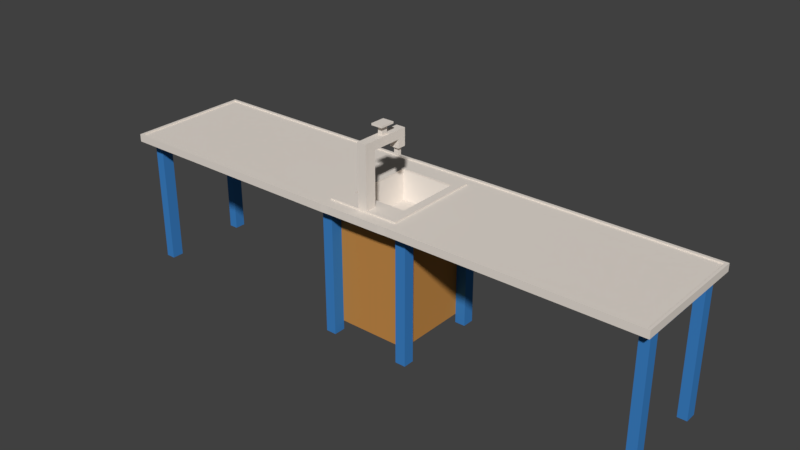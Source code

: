 # Source: TISCH_18.blend  (saved by Blender 2.79.0; exported with 4.5.12 LTS)
import bpy
from mathutils import Matrix  # noqa: F401  (used for matrix-valued properties, if any)

bpy.ops.wm.read_factory_settings(use_empty=True)
scene = bpy.context.scene
scene.name = 'Scene'

# ---- collections
col_collection_1 = bpy.data.collections.new('Collection 1'); scene.collection.children.link(col_collection_1)

# ---- materials (node trees are filled in below, after node groups)
mat_material = bpy.data.materials.new('Material')
mat_material.alpha_threshold = 0.0
mat_material.use_transparent_shadow = False
mat_material.diffuse_color = (0.8007, 0.7342, 0.667, 1.0)
mat_material.roughness = 0.5
mat_material.line_color = (0.0, 0.0, 0.0, 1.0)
mat_material_001 = bpy.data.materials.new('Material.001')
mat_material_001.alpha_threshold = 0.0
mat_material_001.use_transparent_shadow = False
mat_material_001.diffuse_color = (0.046, 0.2189, 0.5596, 1.0)
mat_material_001.roughness = 0.5
mat_material_004 = bpy.data.materials.new('Material.004')
mat_material_004.alpha_threshold = 0.0
mat_material_004.use_transparent_shadow = False
mat_material_004.diffuse_color = (0.5583, 0.2582, 0.06663, 1.0)
mat_material_004.roughness = 0.5

# ---- material node trees

# ---- world
world_world = bpy.data.worlds.new('World'); scene.world = world_world
world_world.color = (0.05088, 0.05088, 0.05088)
world_world.use_sun_shadow = False
world_world.sun_shadow_jitter_overblur = 0.0
world_world.cycles.sampling_method = 'MANUAL'

# ---- meshes
me_cube = bpy.data.meshes.new('Cube')
me_cube.from_pydata([(0.8249, 0.7416, -5.578), (0.6703, 0.7416, -5.578), (0.8249, 0.8025, -5.578), (0.6703, 0.8025, -5.578), (0.8249, -0.6667, -5.578), (0.6703, -0.6667, -5.578), (0.8249, -0.7353, -5.578), (0.6703, -0.7353, -5.578), (-0.3879, 0.8025, -5.578), (-0.5538, 0.8025, -5.578), (-0.3879, 0.7416, -5.578), (-0.5538, 0.7416, -5.578), (-0.3879, -0.6667, -5.578), (-0.3879, -0.7353, -5.578), (-0.5538, -0.7353, -5.578), (-0.5538, -0.6667, -5.578), (1.002, 0.835, -2.039), (1.002, 0.835, 0.9249), (-0.7443, 0.835, -2.039), (-0.7443, 0.835, 0.9249), (-0.5538, 0.835, -2.039), (-0.5538, 0.835, 0.9249), (-0.7443, -0.7353, -2.039), (-0.7443, -0.7353, 0.9249), (1.002, -0.7353, -2.039), (1.002, -0.7353, 0.9249), (-0.5538, -0.7353, 0.9249), (0.8249, -0.7353, -58.9), (-0.3879, 0.835, 0.9249), (-0.3879, 0.835, -2.039), (-0.3879, -0.7353, 0.9249), (0.6703, -0.7353, -58.9), (-0.7443, -0.6667, 0.9249), (1.002, -0.6667, -2.039), (-0.5538, -0.6667, 0.9249), (-0.7443, -0.6667, -2.039), (1.002, -0.6667, 0.9249), (-0.5538, -0.6667, -2.039), (-0.3879, -0.6667, 0.9249), (-0.3879, -0.6667, -2.039), (-0.7443, 0.8174, 0.9249), (1.002, 0.8174, -2.039), (-0.5538, 0.8174, 0.9249), (-0.3879, 0.8174, 0.9249), (-0.7443, 0.8174, -2.039), (1.002, 0.8174, 0.9249), (-0.5538, 0.8025, -2.039), (-0.3879, 0.8025, -2.039), (-0.7443, 0.7416, -2.039), (1.002, 0.7416, 0.9249), (-0.5538, 0.7416, -2.039), (-0.3879, 0.7416, -2.039), (-0.7443, 0.7416, 0.9249), (1.002, 0.7416, -2.039), (-0.5538, 0.7416, 0.9249), (-0.3879, 0.7416, 0.9249), (-0.5526, -1.202, -58.9), (0.8249, 0.835, 0.9249), (0.8249, -0.7353, 0.9249), (0.6703, -0.6667, -58.9), (-0.398, -1.202, -58.9), (0.8249, 0.835, -2.039), (0.8249, -0.6667, 0.9249), (0.8249, -0.6667, -2.039), (0.8249, 0.8174, 0.9249), (0.8249, 0.8025, -2.039), (0.8249, 0.7416, -2.039), (0.8249, 0.7416, 0.9249), (-0.398, -1.27, -58.9), (0.6703, 0.835, -2.039), (-0.5526, -1.27, -58.9), (0.6703, 0.835, 0.9249), (0.6703, -0.7353, 0.9249), (0.8249, -0.6667, -58.9), (0.6703, -0.6667, 0.9249), (0.6703, -0.6667, -2.039), (0.6703, 0.8174, 0.9249), (0.6703, 0.8025, -2.039), (0.6703, 0.7416, -2.039), (0.6703, 0.7416, 0.9249), (0.6703, 0.8025, -63.17), (0.6703, 0.7416, -63.17), (0.6703, -0.6667, -63.17), (0.6703, -0.7353, -63.17), (0.8249, -0.6667, -63.17), (0.8249, -0.7353, -63.17), (0.8249, 0.8025, -63.17), (0.8249, 0.7416, -63.17), (-0.5538, 0.7416, -63.17), (-0.3879, 0.7416, -63.17), (-0.3879, 0.8025, -63.17), (-0.5538, 0.8025, -63.17), (-0.5538, -0.6667, -63.17), (-0.3879, -0.6667, -63.17), (-0.3879, -0.7353, -63.17), (-0.5538, -0.7353, -63.17), (-0.5526, -2.679, -5.578), (-0.398, -2.679, -5.578), (-0.5526, -2.74, -5.578), (-0.398, -2.74, -5.578), (-0.5526, -1.27, -5.578), (-0.398, -1.27, -5.578), (-0.5526, -1.202, -5.578), (-0.398, -1.202, -5.578), (0.6602, -2.74, -5.578), (0.8261, -2.74, -5.578), (0.6602, -2.679, -5.578), (0.8261, -2.679, -5.578), (0.6602, -1.27, -5.578), (0.6602, -1.202, -5.578), (0.8261, -1.202, -5.578), (0.8261, -1.27, -5.578), (-0.5538, -0.7353, -58.9), (-0.3879, -0.7353, -58.9), (-0.5538, -0.6667, -58.9), (-0.3879, -0.6667, -58.9), (-0.7294, -2.772, -2.039), (-0.7294, -2.772, 0.9249), (1.017, -2.772, -2.039), (1.017, -2.772, 0.9249), (-0.5526, -1.202, -2.039), (0.8261, -1.202, -58.9), (0.8261, -2.772, -2.039), (0.8261, -2.772, 0.9249), (1.017, -1.202, -2.039), (1.017, -1.202, 0.9249), (-0.7294, -1.202, -2.039), (-0.7294, -1.202, 0.9249), (0.8261, -1.202, 0.9249), (0.8261, -1.202, -2.039), (0.6602, -1.202, -58.9), (0.6602, -2.772, 0.9249), (0.6602, -1.202, -2.039), (0.6602, -2.772, -2.039), (0.6602, -1.202, 0.9249), (0.8261, -1.27, -58.9), (1.017, -1.27, 0.9249), (-0.7294, -1.27, -2.039), (0.8261, -1.27, 0.9249), (1.017, -1.27, -2.039), (-0.7294, -1.27, 0.9249), (0.8261, -1.27, -2.039), (0.6602, -1.27, 0.9249), (0.6602, -1.27, -2.039), (1.017, -2.755, 0.9249), (-0.7294, -2.755, -2.039), (0.8261, -2.755, 0.9249), (0.6602, -2.755, 0.9249), (1.017, -2.755, -2.039), (-0.7294, -2.755, 0.9249), (0.8261, -2.74, -2.039), (0.6602, -2.74, -2.039), (1.017, -2.679, -2.039), (-0.7294, -2.679, 0.9249), (0.8261, -2.679, -2.039), (0.6602, -2.679, -2.039), (1.017, -2.679, 0.9249), (-0.7294, -2.679, -2.039), (0.8261, -2.679, 0.9249), (0.6602, -2.679, 0.9249), (0.8249, -0.7353, -2.039), (-0.5526, -2.772, 0.9249), (-0.5526, -1.202, 0.9249), (0.6602, -1.27, -58.9), (0.6703, -0.7353, -2.039), (-0.5526, -2.772, -2.039), (-0.5526, -1.27, 0.9249), (-0.5526, -1.27, -2.039), (-0.5526, -2.755, 0.9249), (-0.5526, -2.74, -2.039), (-0.5526, -2.679, -2.039), (-0.5526, -2.679, 0.9249), (-0.3879, -0.7353, -2.039), (-0.398, -2.772, -2.039), (-0.5538, -0.7353, -2.039), (-0.398, -2.772, 0.9249), (-0.398, -1.202, 0.9249), (-0.398, -1.202, -2.039), (-0.398, -1.27, 0.9249), (-0.398, -1.27, -2.039), (-0.398, -2.755, 0.9249), (-0.398, -2.74, -2.039), (-0.398, -2.679, -2.039), (-0.398, -2.679, 0.9249), (-0.398, -2.74, -63.17), (-0.398, -2.679, -63.17), (-0.398, -1.27, -63.17), (-0.398, -1.202, -63.17), (-0.5526, -1.27, -63.17), (-0.5526, -1.202, -63.17), (-0.5526, -2.74, -63.17), (-0.5526, -2.679, -63.17), (0.8261, -2.679, -63.17), (0.6602, -2.679, -63.17), (0.6602, -2.74, -63.17), (0.8261, -2.74, -63.17), (0.8261, -1.27, -63.17), (0.6602, -1.27, -63.17), (0.6602, -1.202, -63.17), (0.8261, -1.202, -63.17), (0.6669, -0.7892, -5.578), (0.6636, -1.148, -5.578), (0.6669, -0.7892, -58.9), (0.6636, -1.148, -58.9), (-0.3946, -1.148, -58.9), (-0.3913, -0.7892, -58.9), (-0.3946, -1.148, -5.578), (-0.3913, -0.7892, -5.578), (-0.7394, -0.7892, -2.039), (-0.7344, -1.148, -2.039), (-0.553, -1.148, -2.039), (-0.5534, -0.7892, -2.039), (0.8253, -0.7892, -5.578), (0.8257, -1.148, -5.578), (1.007, -0.7892, -2.039), (1.012, -1.148, -2.039), (0.8253, -0.7892, -2.039), (0.8257, -1.148, -2.039), (1.007, -0.7892, 0.9249), (1.012, -1.148, 0.9249), (0.8253, -0.7892, 0.9249), (0.8257, -1.148, 0.9249), (-0.3913, -0.7892, 0.9249), (-0.3946, -1.148, 0.9249), (-0.5534, -0.7892, 0.9249), (-0.553, -1.148, 0.9249), (-0.7394, -0.7892, 0.9249), (-0.7344, -1.148, 0.9249), (-0.5534, -0.7892, -5.578), (-0.553, -1.148, -5.578), (0.5317, 0.7416, -5.578), (0.5317, 0.8025, -5.578), (0.5317, -0.6667, -5.578), (0.5317, 0.835, -2.039), (0.5317, 0.835, 0.9249), (0.5317, -0.7353, 0.9249), (0.5317, -0.6667, 0.9249), (0.5317, -0.6667, -2.039), (0.5317, 0.8174, 0.9249), (0.5317, 0.8025, -2.039), (0.5317, 0.7416, -2.039), (0.5317, 0.7416, 0.9249), (0.5216, -2.679, -5.578), (0.5216, -2.74, -5.578), (0.5216, -1.27, -5.578), (0.5216, -2.772, -2.039), (0.5216, -2.772, 0.9249), (0.5216, -1.202, 0.9249), (0.5216, -1.27, 0.9249), (0.5216, -1.27, -2.039), (0.5216, -2.755, 0.9249), (0.5216, -2.74, -2.039), (0.5216, -2.679, -2.039), (0.5216, -2.679, 0.9249), (0.5283, -0.7892, 0.9249), (0.5249, -1.148, 0.9249), (-0.3012, -0.8245, -11.2), (-0.3039, -1.113, -11.2), (0.4376, -0.8245, -11.2), (0.4349, -1.113, -11.2), (-0.5538, -0.7353, 1.656), (-0.3879, -0.7353, 1.656), (0.6703, -0.7353, 1.656), (0.8249, -0.7353, 1.656), (0.5317, -0.7353, 1.656), (0.8261, -1.202, 1.656), (0.6602, -1.202, 1.656), (-0.398, -1.202, 1.656), (-0.5526, -1.202, 1.656), (0.5216, -1.202, 1.656), (0.8257, -1.148, 1.656), (0.6636, -1.148, 1.656), (-0.3946, -1.148, 1.656), (-0.553, -1.148, 1.656), (0.8253, -0.7892, 1.656), (0.6669, -0.7892, 1.656), (-0.3913, -0.7892, 1.656), (-0.5534, -0.7892, 1.656), (0.5283, -0.7892, 1.656), (0.5249, -1.148, 1.656), (0.6658, -0.9386, -5.578), (0.6647, -0.9986, -5.578), (0.6658, -0.9386, -58.9), (0.6647, -0.9986, -58.9), (-0.3935, -0.9986, -58.9), (-0.3924, -0.9386, -58.9), (-0.3935, -0.9986, -5.578), (-0.3924, -0.9386, -5.578), (-0.7377, -0.9386, -2.039), (-0.736, -0.9986, -2.039), (-0.5532, -0.9986, -2.039), (-0.5533, -0.9386, -2.039), (0.8255, -0.9386, -5.578), (0.8256, -0.9986, -5.578), (1.008, -0.9386, -2.039), (1.01, -0.9986, -2.039), (0.8255, -0.9386, -2.039), (0.8256, -0.9986, -2.039), (1.008, -0.9386, 0.9249), (1.01, -0.9986, 0.9249), (0.8255, -0.9386, 0.9249), (0.8256, -0.9986, 0.9249), (-0.3924, -0.9386, 0.9249), (-0.3935, -0.9986, 0.9249), (-0.5533, -0.9386, 0.9249), (-0.5532, -0.9986, 0.9249), (-0.7377, -0.9386, 0.9249), (-0.736, -0.9986, 0.9249), (-0.5533, -0.9386, -5.578), (-0.5532, -0.9986, -5.578), (0.5261, -0.9986, 0.9249), (0.5272, -0.9386, 0.9249), (-0.3021, -0.9445, -11.2), (-0.303, -0.9927, -11.2), (0.4358, -0.9927, -11.2), (0.4367, -0.9445, -11.2), (0.8255, -0.9386, 1.656), (0.8256, -0.9986, 1.656), (0.6658, -0.9386, 1.656), (0.6647, -0.9986, 1.656), (-0.3924, -0.9386, 1.656), (-0.3935, -0.9986, 1.656), (-0.5533, -0.9386, 1.656), (-0.5532, -0.9986, 1.656), (0.5261, -0.9986, 1.656), (0.5272, -0.9386, 1.656), (0.8255, -0.9386, 26.02), (0.8256, -0.9986, 26.02), (0.6658, -0.9386, 26.02), (0.6647, -0.9986, 26.02), (0.8255, -0.9386, 30.05), (0.8256, -0.9986, 30.05), (0.6658, -0.9386, 30.05), (0.6647, -0.9986, 30.05), (0.2485, -0.9369, 26.02), (0.2474, -0.997, 26.02), (0.2485, -0.9369, 30.05), (0.2474, -0.997, 30.05), (0.128, -0.9364, 26.02), (0.1268, -0.9965, 26.02), (0.128, -0.9364, 30.05), (0.1268, -0.9965, 30.05), (0.2485, -0.9369, 22.09), (0.2474, -0.997, 22.09), (0.128, -0.9364, 22.09), (0.1268, -0.9965, 22.09), (0.2159, -0.9528, 22.09), (0.2154, -0.9807, 22.09), (0.1599, -0.9526, 22.09), (0.1594, -0.9805, 22.09), (0.2159, -0.9528, 18.41), (0.2154, -0.9807, 18.41), (0.1599, -0.9526, 18.41), (0.1594, -0.9805, 18.41), (0.4981, -0.9981, 26.02), (0.4144, -0.9975, 26.02), (0.4151, -0.9374, 26.02), (0.4988, -0.938, 26.02), (0.4981, -0.9981, 30.05), (0.4144, -0.9975, 30.05), (0.4151, -0.9374, 30.05), (0.4988, -0.938, 30.05), (0.6654, -0.9538, -5.578), (0.6651, -0.9839, -5.578), (0.6654, -0.9538, -58.9), (0.6651, -0.9839, -58.9), (-0.3931, -0.9839, -58.9), (-0.3928, -0.9538, -58.9), (-0.3931, -0.9839, -5.578), (-0.3928, -0.9538, -5.578), (-0.7372, -0.9538, -2.039), (-0.7366, -0.9839, -2.039), (-0.5532, -0.9839, -2.039), (-0.5532, -0.9538, -2.039), (0.8255, -0.9538, -5.578), (0.8255, -0.9839, -5.578), (1.009, -0.9538, -2.039), (1.009, -0.9839, -2.039), (0.8255, -0.9538, -2.039), (0.8255, -0.9839, -2.039), (1.009, -0.9538, 0.9249), (1.009, -0.9839, 0.9249), (0.8255, -0.9538, 0.9249), (0.8255, -0.9839, 0.9249), (-0.3928, -0.9538, 0.9249), (-0.3931, -0.9839, 0.9249), (-0.5532, -0.9538, 0.9249), (-0.5532, -0.9839, 0.9249), (-0.7372, -0.9538, 0.9249), (-0.7366, -0.9839, 0.9249), (-0.5532, -0.9538, -5.578), (-0.5532, -0.9839, -5.578), (0.5264, -0.9839, 0.9249), (0.5268, -0.9538, 0.9249), (-0.3024, -0.9568, -11.2), (-0.3027, -0.981, -11.2), (0.4361, -0.981, -11.2), (0.4364, -0.9568, -11.2), (0.8255, -0.9538, 1.656), (0.8255, -0.9839, 1.656), (0.6654, -0.9538, 1.656), (0.6651, -0.9839, 1.656), (-0.3928, -0.9538, 1.656), (-0.3931, -0.9839, 1.656), (-0.5532, -0.9538, 1.656), (-0.5532, -0.9839, 1.656), (0.5264, -0.9839, 1.656), (0.5268, -0.9538, 1.656), (0.8255, -0.9538, 26.02), (0.8255, -0.9839, 26.02), (0.6654, -0.9538, 26.02), (0.6651, -0.9839, 26.02), (0.8255, -0.9538, 30.05), (0.8255, -0.9839, 30.05), (0.6654, -0.9538, 30.05), (0.6651, -0.9839, 30.05), (0.2481, -0.9513, 26.02), (0.2477, -0.9814, 26.02), (0.2481, -0.9513, 30.05), (0.2477, -0.9814, 30.05), (0.1276, -0.9506, 26.02), (0.1272, -0.9806, 26.02), (0.1276, -0.9506, 30.05), (0.1272, -0.9806, 30.05), (0.2481, -0.9513, 22.09), (0.2477, -0.9814, 22.09), (0.1276, -0.9506, 22.09), (0.1272, -0.9806, 22.09), (0.2157, -0.9592, 22.09), (0.2156, -0.9731, 22.09), (0.1598, -0.9588, 22.09), (0.1596, -0.9728, 22.09), (0.2157, -0.9592, 18.41), (0.2156, -0.9731, 18.41), (0.1598, -0.9588, 18.41), (0.1596, -0.9728, 18.41), (0.4986, -0.953, 30.05), (0.4983, -0.9831, 30.05), (0.4148, -0.9522, 30.05), (0.4146, -0.9822, 30.05), (0.4983, -0.9831, 26.02), (0.4986, -0.953, 26.02), (0.4146, -0.9822, 26.02), (0.4148, -0.9522, 26.02), (0.4986, -0.953, 34.09), (0.4983, -0.9831, 34.09), (0.4148, -0.9522, 34.09), (0.4146, -0.9822, 34.09), (0.5593, -0.9318, 34.09), (0.5588, -1.005, 34.09), (0.3544, -0.9298, 34.09), (0.3539, -1.003, 34.09), (0.5593, -0.9318, 34.96), (0.5588, -1.005, 34.96), (0.3544, -0.9298, 34.96), (0.3539, -1.003, 34.96), (0.9731, 0.835, 0.9249), (0.9731, -0.7353, -2.039), (0.9731, -0.7353, 0.9249), (0.9731, -0.6667, 0.9249), (0.9731, -0.6667, -2.039), (0.9731, 0.8174, 0.9249), (0.9731, 0.8174, -2.039), (0.9731, 0.7416, -2.039), (0.9731, 0.7416, 0.9249), (0.9731, 0.835, -2.039), (0.9857, -2.772, -2.039), (0.9857, -2.772, 0.9249), (0.9857, -1.202, -2.039), (0.9857, -1.202, 0.9249), (0.9857, -1.27, 0.9249), (0.9857, -1.27, -2.039), (0.9857, -2.755, 0.9249), (0.9857, -2.755, -2.039), (0.9857, -2.679, -2.039), (0.9857, -2.679, 0.9249), (0.9773, -0.7892, -2.039), (0.9815, -1.148, -2.039), (0.9773, -0.7892, 0.9249), (0.9815, -1.148, 0.9249), (0.9787, -0.9386, 0.9249), (0.9801, -0.9986, 0.9249), (0.9787, -0.9386, -2.039), (0.9801, -0.9986, -2.039), (0.9792, -0.9538, -2.039), (0.9796, -0.9839, -2.039), (0.9792, -0.9538, 0.9249), (0.9796, -0.9839, 0.9249), (-0.7044, 0.835, -2.039), (-0.7044, 0.835, 0.9249), (-0.7044, -0.7353, -2.039), (-0.7044, -0.7353, 0.9249), (-0.7044, -0.6667, 0.9249), (-0.7044, -0.6667, -2.039), (-0.7044, 0.8174, 0.9249), (-0.7044, 0.8174, -2.039), (-0.7044, 0.7416, -2.039), (-0.7044, 0.7416, 0.9249), (-0.6924, -2.772, 0.9249), (-0.6924, -1.202, 0.9249), (-0.6924, -1.202, -2.039), (-0.6924, -1.27, 0.9249), (-0.6924, -1.27, -2.039), (-0.6924, -2.755, 0.9249), (-0.6924, -2.755, -2.039), (-0.6924, -2.679, -2.039), (-0.6924, -2.679, 0.9249), (-0.6924, -2.772, -2.039), (-0.7004, -0.7892, 0.9249), (-0.6964, -1.148, 0.9249), (-0.7004, -0.7892, -2.039), (-0.6964, -1.148, -2.039), (-0.699, -0.9386, -2.039), (-0.6977, -0.9986, -2.039), (-0.699, -0.9386, 0.9249), (-0.6977, -0.9986, 0.9249), (-0.6986, -0.9538, 0.9249), (-0.6981, -0.9839, 0.9249), (-0.6986, -0.9538, -2.039), (-0.6981, -0.9839, -2.039), (-0.7443, 0.8174, 1.497), (-0.7443, 0.835, 1.497), (0.9731, 0.835, 1.497), (1.002, 0.835, 1.497), (-0.7044, 0.835, 1.497), (-0.5538, 0.835, 1.497), (-0.5538, 0.8174, 1.497), (1.002, -0.6667, 1.497), (1.002, -0.7353, 1.497), (0.9731, -0.7353, 1.497), (-0.3879, 0.835, 1.497), (-0.3879, 0.8174, 1.497), (-0.7443, -0.7353, 1.497), (-0.7443, -0.6667, 1.497), (1.002, 0.7416, 1.497), (0.9731, -0.6667, 1.497), (-0.7443, 0.7416, 1.497), (1.002, 0.8174, 1.497), (-0.7044, 0.8174, 1.497), (0.9731, 0.8174, 1.497), (0.9731, 0.7416, 1.497), (0.6703, 0.835, 1.497), (0.8249, 0.835, 1.497), (0.6703, 0.8174, 1.497), (0.8249, 0.8174, 1.497), (0.5317, 0.835, 1.497), (0.5317, 0.8174, 1.497), (1.017, -2.755, 1.497), (1.017, -2.772, 1.497), (-0.6924, -2.772, 1.497), (-0.7294, -2.772, 1.497), (0.9857, -2.772, 1.497), (0.8261, -2.772, 1.497), (0.8261, -2.755, 1.497), (-0.7294, -1.27, 1.497), (-0.7294, -1.202, 1.497), (-0.6924, -1.202, 1.497), (0.6602, -2.772, 1.497), (0.6602, -2.755, 1.497), (1.017, -1.202, 1.497), (1.017, -1.27, 1.497), (-0.7294, -2.679, 1.497), (-0.6924, -1.27, 1.497), (1.017, -2.679, 1.497), (-0.7294, -2.755, 1.497), (0.9857, -2.755, 1.497), (-0.6924, -2.755, 1.497), (-0.6924, -2.679, 1.497), (-0.398, -2.772, 1.497), (-0.5526, -2.772, 1.497), (-0.398, -2.755, 1.497), (-0.5526, -2.755, 1.497), (0.5216, -2.772, 1.497), (0.5216, -2.755, 1.497), (1.012, -1.148, 1.497), (-0.7344, -1.148, 1.497), (1.007, -0.7892, 1.497), (1.01, -0.9986, 1.497), (-0.7394, -0.7892, 1.497), (-0.736, -0.9986, 1.497), (0.9773, -0.7892, 1.497), (0.9815, -1.148, 1.497), (1.008, -0.9386, 1.497), (1.009, -0.9839, 1.497), (-0.7377, -0.9386, 1.497), (-0.7366, -0.9839, 1.497), (0.9787, -0.9386, 1.497), (0.9801, -0.9986, 1.497), (1.009, -0.9538, 1.497), (-0.7372, -0.9538, 1.497), (0.9792, -0.9538, 1.497), (0.9796, -0.9839, 1.497), (0.9857, -1.202, 1.497), (0.9857, -1.27, 1.497), (0.9857, -2.679, 1.497), (-0.7044, -0.7353, 1.497), (-0.7044, -0.6667, 1.497), (-0.7044, 0.7416, 1.497), (-0.7004, -0.7892, 1.497), (-0.6964, -1.148, 1.497), (-0.699, -0.9386, 1.497), (-0.6977, -0.9986, 1.497), (-0.6986, -0.9538, 1.497), (-0.6981, -0.9839, 1.497)], [], [(240, 51, 10, 230), (172, 174, 14, 13), (51, 39, 12, 10), (239, 77, 3, 231), (160, 164, 7, 6), (46, 47, 8, 9), (77, 65, 2, 3), (37, 50, 11, 15), (230, 231, 3, 1), (13, 12, 232, 5, 7), (3, 2, 86, 80), (114, 115, 93, 92), (5, 1, 0, 4), (15, 11, 10, 12), (0, 1, 81, 87), (9, 8, 90, 91), (15, 12, 115, 114), (44, 40, 19, 18), (465, 456, 17, 16), (13, 14, 112, 113), (462, 465, 16, 41), (14, 15, 114, 112), (100, 102, 56, 70), (495, 488, 20, 46), (488, 489, 21, 20), (103, 101, 68, 60), (109, 110, 121, 130), (492, 491, 26, 34), (19, 40, 520, 521), (33, 36, 25, 24), (102, 103, 60, 56), (5, 4, 73, 59), (34, 26, 30, 38), (511, 500, 126, 209), (6, 7, 31, 27), (46, 20, 29, 47), (20, 21, 28, 29), (237, 75, 5, 232), (54, 34, 38, 55), (53, 49, 36, 33), (250, 180, 570, 573), (497, 492, 34, 54), (490, 493, 37, 174), (457, 460, 33, 24), (22, 23, 32, 35), (501, 499, 556, 562), (146, 147, 558, 553), (16, 17, 45, 41), (28, 21, 525, 530), (63, 160, 6, 4), (496, 495, 46, 50), (463, 462, 41, 53), (48, 52, 40, 44), (35, 32, 52, 48), (460, 463, 53, 33), (493, 496, 50, 37), (50, 46, 9, 11), (494, 497, 54, 42), (40, 52, 536, 520), (41, 45, 49, 53), (42, 54, 55, 43), (76, 79, 67, 64), (75, 78, 1, 5), (174, 37, 15, 14), (506, 501, 562, 567), (164, 172, 13, 7), (79, 74, 62, 67), (205, 113, 31, 202), (207, 13, 113, 205), (74, 72, 58, 62), (110, 111, 135, 121), (77, 69, 61, 65), (69, 71, 57, 61), (233, 234, 71, 69), (239, 233, 69, 77), (4, 6, 27, 73), (236, 235, 72, 74), (101, 100, 70, 68), (241, 236, 74, 79), (65, 66, 0, 2), (136, 125, 559, 560), (66, 63, 4, 0), (237, 240, 78, 75), (238, 241, 79, 76), (95, 92, 93, 94), (90, 89, 88, 91), (85, 83, 82, 84), (86, 87, 81, 80), (59, 73, 84, 82), (27, 31, 83, 85), (115, 113, 94, 93), (10, 11, 88, 89), (73, 27, 85, 84), (113, 112, 95, 94), (8, 10, 89, 90), (2, 0, 87, 86), (112, 114, 92, 95), (1, 3, 80, 81), (11, 9, 91, 88), (31, 59, 82, 83), (252, 155, 106, 242), (132, 109, 110, 129), (155, 143, 108, 106), (251, 181, 99, 243), (120, 102, 103, 177), (150, 151, 104, 105), (181, 169, 98, 99), (141, 154, 107, 111), (242, 243, 99, 97), (109, 108, 244, 101, 103), (99, 98, 190, 184), (135, 163, 197, 196), (101, 97, 96, 100), (111, 107, 106, 108), (96, 97, 185, 191), (105, 104, 194, 195), (148, 144, 119, 118), (507, 498, 117, 116), (459, 458, 529, 535), (504, 507, 116, 145), (72, 235, 264, 262), (219, 125, 124, 215), (473, 466, 122, 150), (466, 467, 123, 122), (220, 58, 263, 274), (470, 469, 128, 138), (123, 467, 551, 552), (209, 126, 127, 227), (137, 140, 127, 126), (477, 215, 124, 468), (305, 225, 273, 323), (138, 128, 134, 142), (7, 5, 59, 31), (150, 122, 133, 151), (122, 123, 131, 133), (249, 179, 101, 244), (158, 138, 142, 159), (157, 153, 140, 137), (299, 381, 583, 577), (475, 470, 138, 158), (468, 471, 141, 129), (500, 502, 137, 126), (124, 125, 136, 139), (464, 459, 535, 540), (472, 146, 553, 565), (116, 117, 149, 145), (480, 486, 590, 586), (167, 120, 102, 100), (474, 473, 150, 154), (505, 504, 145, 157), (152, 156, 144, 148), (139, 136, 156, 152), (502, 505, 157, 137), (471, 474, 154, 141), (154, 150, 105, 107), (472, 475, 158, 146), (298, 218, 576, 582), (145, 149, 153, 157), (146, 158, 159, 147), (180, 183, 171, 168), (179, 182, 97, 101), (129, 141, 111, 110), (43, 238, 546, 531), (177, 103, 109, 132), (183, 178, 166, 171), (509, 499, 162, 225), (178, 176, 162, 166), (111, 108, 163, 135), (181, 173, 165, 169), (173, 175, 161, 165), (245, 246, 175, 173), (251, 245, 173, 181), (108, 109, 130, 163), (248, 247, 176, 178), (217, 129, 110, 213), (253, 248, 178, 183), (169, 170, 96, 98), (125, 219, 574, 559), (170, 167, 100, 96), (249, 252, 182, 179), (250, 253, 183, 180), (199, 196, 197, 198), (194, 193, 192, 195), (189, 187, 186, 188), (190, 191, 185, 184), (68, 70, 188, 186), (56, 60, 187, 189), (163, 130, 198, 197), (106, 107, 192, 193), (70, 56, 189, 188), (130, 121, 199, 198), (104, 106, 193, 194), (98, 96, 191, 190), (121, 135, 196, 199), (97, 99, 184, 185), (107, 105, 195, 192), (60, 68, 186, 187), (60, 130, 109, 103), (200, 7, 6, 212), (201, 109, 130, 203), (12, 13, 113, 115), (13, 7, 31, 113), (211, 174, 14, 228), (206, 103, 102, 229), (13, 207, 228, 14), (286, 206, 229, 309), (120, 210, 229, 102), (291, 211, 228, 308), (7, 200, 202, 31), (281, 201, 203, 283), (109, 201, 213, 110), (280, 200, 212, 292), (160, 216, 212, 6), (297, 217, 213, 293), (491, 508, 224, 26), (515, 509, 225, 305), (225, 162, 268, 273), (26, 224, 277, 260), (457, 24, 214, 476), (483, 295, 215, 477), (22, 208, 226, 23), (289, 209, 227, 307), (162, 176, 267, 268), (58, 72, 262, 263), (25, 218, 214, 24), (299, 219, 215, 295), (302, 222, 276, 320), (235, 30, 261, 264), (219, 299, 577, 574), (486, 487, 591, 590), (103, 206, 204, 60), (287, 207, 205, 285), (60, 204, 203, 130), (285, 205, 202, 282), (490, 510, 208, 22), (513, 511, 209, 289), (303, 223, 257, 313), (128, 221, 270, 265), (147, 159, 253, 250), (143, 155, 252, 249), (161, 175, 568, 569), (159, 142, 248, 253), (142, 134, 247, 248), (151, 133, 245, 251), (133, 131, 246, 245), (143, 249, 244, 108), (310, 255, 279, 324), (106, 104, 243, 242), (151, 251, 243, 104), (182, 252, 242, 97), (43, 55, 241, 238), (39, 51, 240, 237), (175, 246, 572, 568), (55, 38, 236, 241), (38, 30, 235, 236), (47, 29, 233, 239), (29, 28, 234, 233), (39, 237, 232, 12), (10, 8, 231, 230), (47, 239, 231, 8), (78, 240, 230, 1), (313, 257, 259, 314), (223, 255, 259, 257), (311, 254, 258, 315), (254, 222, 256, 258), (273, 268, 267, 272), (271, 266, 265, 270), (279, 269, 266, 271), (264, 278, 275, 262), (324, 279, 271, 319), (262, 275, 274, 263), (319, 271, 270, 317), (260, 277, 276, 261), (323, 273, 272, 321), (261, 276, 278, 264), (272, 267, 269, 279), (30, 26, 260, 261), (134, 128, 265, 266), (300, 220, 274, 316), (222, 254, 278, 276), (247, 134, 266, 269), (255, 223, 272, 279), (176, 247, 269, 267), (221, 301, 317, 270), (382, 300, 316, 398), (277, 322, 320, 276), (405, 323, 321, 403), (275, 318, 316, 274), (401, 319, 329, 411), (278, 325, 318, 275), (406, 324, 319, 401), (255, 310, 314, 259), (393, 311, 315, 397), (256, 312, 315, 258), (395, 313, 314, 396), (254, 311, 325, 278), (392, 310, 324, 406), (222, 302, 312, 256), (385, 303, 313, 395), (510, 512, 288, 208), (519, 513, 289, 371), (204, 284, 283, 203), (367, 285, 282, 364), (206, 286, 284, 204), (369, 287, 285, 367), (64, 461, 539, 544), (218, 25, 528, 576), (223, 303, 321, 272), (384, 302, 320, 402), (218, 298, 294, 214), (381, 299, 295, 377), (208, 288, 306, 226), (371, 289, 307, 389), (476, 214, 294, 482), (485, 377, 295, 483), (508, 514, 304, 224), (517, 515, 305, 387), (216, 296, 292, 212), (379, 297, 293, 375), (201, 281, 293, 213), (362, 280, 292, 374), (200, 280, 282, 202), (363, 281, 283, 365), (210, 290, 309, 229), (373, 291, 308, 390), (207, 287, 308, 228), (368, 286, 309, 391), (224, 304, 322, 277), (387, 305, 323, 405), (442, 355, 335, 417), (316, 318, 328, 326), (398, 316, 326, 408), (319, 317, 327, 329), (415, 333, 331, 413), (326, 328, 332, 330), (408, 326, 330, 412), (329, 327, 331, 333), (336, 334, 338, 340), (355, 359, 337, 335), (360, 356, 334, 336), (438, 360, 336, 418), (421, 339, 341, 423), (418, 336, 340, 422), (335, 337, 341, 339), (338, 334, 342, 344), (344, 342, 346, 348), (420, 338, 344, 426), (335, 339, 345, 343), (417, 335, 343, 425), (347, 349, 353, 351), (425, 343, 347, 429), (343, 345, 349, 347), (426, 344, 348, 430), (433, 351, 353, 435), (430, 348, 352, 434), (348, 346, 350, 352), (429, 347, 351, 433), (414, 332, 361, 436), (436, 361, 360, 438), (332, 328, 357, 361), (361, 357, 356, 360), (329, 333, 358, 354), (354, 358, 359, 355), (411, 329, 354, 440), (440, 354, 355, 442), (357, 441, 443, 356), (441, 440, 442, 443), (328, 410, 441, 357), (410, 411, 440, 441), (358, 437, 439, 359), (438, 439, 447, 446), (333, 415, 437, 358), (415, 414, 436, 437), (346, 428, 432, 350), (428, 429, 433, 432), (349, 431, 435, 353), (431, 430, 434, 435), (350, 432, 434, 352), (432, 433, 435, 434), (345, 427, 431, 349), (427, 426, 430, 431), (342, 424, 428, 346), (424, 425, 429, 428), (334, 416, 424, 342), (416, 417, 425, 424), (339, 421, 427, 345), (421, 420, 426, 427), (337, 419, 423, 341), (419, 418, 422, 423), (338, 420, 422, 340), (420, 421, 423, 422), (359, 439, 419, 337), (439, 438, 418, 419), (327, 409, 413, 331), (409, 408, 412, 413), (332, 414, 412, 330), (414, 415, 413, 412), (317, 399, 409, 327), (399, 398, 408, 409), (356, 443, 416, 334), (443, 442, 417, 416), (304, 386, 404, 322), (386, 387, 405, 404), (287, 369, 390, 308), (369, 368, 391, 390), (290, 372, 391, 309), (372, 373, 390, 391), (280, 362, 364, 282), (362, 363, 365, 364), (281, 363, 375, 293), (363, 362, 374, 375), (296, 378, 374, 292), (378, 379, 375, 374), (514, 516, 386, 304), (516, 517, 387, 386), (482, 294, 376, 484), (484, 376, 377, 485), (288, 370, 388, 306), (370, 371, 389, 388), (298, 380, 376, 294), (380, 381, 377, 376), (303, 385, 403, 321), (385, 384, 402, 403), (503, 506, 567, 566), (149, 117, 550, 564), (286, 368, 366, 284), (368, 369, 367, 366), (284, 366, 365, 283), (366, 367, 364, 365), (512, 518, 370, 288), (518, 519, 371, 370), (302, 384, 394, 312), (384, 385, 395, 394), (311, 393, 407, 325), (393, 392, 406, 407), (312, 394, 397, 315), (394, 395, 396, 397), (310, 392, 396, 314), (392, 393, 397, 396), (325, 407, 400, 318), (407, 406, 401, 400), (318, 400, 410, 328), (400, 401, 411, 410), (322, 404, 402, 320), (404, 405, 403, 402), (301, 383, 399, 317), (383, 382, 398, 399), (444, 446, 450, 448), (437, 436, 444, 445), (439, 437, 445, 447), (436, 438, 446, 444), (451, 449, 453, 455), (446, 447, 451, 450), (447, 445, 449, 451), (445, 444, 448, 449), (453, 452, 454, 455), (449, 448, 452, 453), (448, 450, 454, 452), (450, 451, 455, 454), (382, 383, 487, 486), (300, 382, 486, 480), (378, 484, 485, 379), (296, 482, 484, 378), (379, 485, 483, 297), (216, 476, 482, 296), (383, 301, 481, 487), (220, 300, 480, 478), (301, 221, 479, 481), (58, 220, 478, 458), (297, 483, 477, 217), (160, 457, 476, 216), (52, 32, 533, 536), (139, 152, 474, 471), (152, 148, 473, 474), (499, 509, 599, 556), (124, 139, 471, 468), (461, 464, 540, 539), (217, 477, 468, 129), (234, 28, 530, 545), (118, 119, 467, 466), (148, 118, 466, 473), (221, 128, 469, 479), (64, 67, 464, 461), (63, 66, 463, 460), (66, 65, 462, 463), (508, 491, 595, 598), (160, 63, 460, 457), (67, 62, 459, 464), (62, 58, 458, 459), (65, 61, 465, 462), (61, 57, 456, 465), (373, 372, 519, 518), (291, 373, 518, 512), (479, 469, 592, 581), (117, 498, 549, 550), (509, 515, 601, 599), (25, 36, 527, 528), (372, 290, 513, 519), (211, 291, 512, 510), (290, 210, 511, 513), (174, 211, 510, 490), (168, 503, 566, 571), (49, 45, 537, 534), (456, 57, 542, 522), (168, 171, 506, 503), (167, 170, 505, 502), (170, 169, 504, 505), (131, 123, 552, 557), (120, 167, 502, 500), (171, 166, 501, 506), (166, 162, 499, 501), (169, 165, 507, 504), (165, 161, 498, 507), (144, 156, 563, 547), (35, 48, 496, 493), (48, 44, 495, 496), (469, 470, 593, 592), (22, 35, 493, 490), (119, 144, 547, 548), (210, 120, 500, 511), (36, 49, 534, 527), (18, 19, 489, 488), (44, 18, 488, 495), (535, 529, 528, 527), (540, 535, 527, 534), (524, 538, 526, 525), (522, 539, 537, 523), (525, 526, 531, 530), (539, 540, 534, 537), (541, 543, 544, 542), (545, 546, 543, 541), (581, 592, 559, 574), (562, 556, 555, 554), (567, 562, 554, 561), (551, 565, 553, 552), (549, 566, 564, 550), (552, 553, 558, 557), (566, 567, 561, 564), (568, 570, 571, 569), (572, 573, 570, 568), (529, 580, 576, 528), (587, 581, 574, 577), (557, 558, 573, 572), (530, 531, 546, 545), (580, 586, 582, 576), (591, 587, 577, 583), (586, 590, 588, 582), (590, 591, 583, 588), (547, 563, 594, 565), (548, 547, 565, 551), (563, 560, 593, 594), (560, 559, 592, 593), (542, 544, 539, 522), (589, 585, 603, 602), (584, 589, 602, 600), (585, 579, 601, 603), (578, 584, 600, 598), (579, 575, 599, 601), (532, 578, 598, 595), (575, 555, 556, 599), (569, 571, 566, 549), (520, 536, 597, 538), (521, 520, 538, 524), (536, 533, 596, 597), (533, 532, 595, 596), (467, 119, 548, 551), (227, 127, 555, 575), (487, 481, 587, 591), (489, 19, 521, 524), (180, 168, 571, 570), (478, 480, 586, 580), (140, 153, 561, 554), (71, 234, 545, 541), (497, 494, 538, 597), (380, 298, 582, 588), (481, 479, 581, 587), (17, 456, 522, 523), (246, 131, 557, 572), (45, 17, 523, 537), (381, 380, 588, 583), (226, 306, 584, 578), (458, 478, 580, 529), (23, 226, 578, 532), (57, 71, 541, 542), (127, 140, 554, 555), (389, 307, 579, 585), (307, 227, 575, 579), (153, 149, 564, 561), (494, 42, 526, 538), (475, 472, 565, 594), (238, 76, 543, 546), (492, 497, 597, 596), (147, 250, 573, 558), (21, 489, 524, 525), (156, 136, 560, 563), (517, 516, 602, 603), (32, 23, 532, 533), (491, 492, 596, 595), (516, 514, 600, 602), (42, 43, 531, 526), (76, 64, 544, 543), (515, 517, 603, 601), (306, 388, 589, 584), (498, 161, 569, 549), (514, 508, 598, 600), (388, 389, 585, 589), (470, 475, 594, 593)])
me_cube.polygons.foreach_set('material_index', [1, 1, 1, 1, 1, 1, 1, 1, 1, 1, 1, 1, 1, 1, 1, 1, 1, 0, 0, 1, 0, 1, 1, 0, 0, 1, 1, 0, 0, 0, 1, 1, 0, 0, 1, 0, 0, 1, 0, 0, 0, 0, 0, 0, 0, 0, 0, 0, 0, 1, 0, 0, 0, 0, 0, 0, 1, 0, 0, 0, 0, 0, 1, 1, 0, 1, 0, 2, 2, 0, 1, 0, 0, 0, 0, 1, 0, 1, 0, 1, 0, 1, 0, 0, 1, 1, 1, 1, 1, 1, 1, 1, 1, 1, 1, 1, 1, 1, 1, 1, 1, 1, 1, 1, 1, 1, 1, 1, 1, 1, 1, 1, 1, 1, 1, 1, 0, 0, 0, 0, 0, 0, 0, 0, 0, 0, 0, 0, 0, 0, 0, 0, 1, 0, 0, 1, 0, 0, 0, 0, 0, 0, 0, 0, 0, 0, 0, 1, 0, 0, 0, 0, 0, 0, 1, 0, 0, 0, 0, 0, 1, 1, 0, 1, 0, 0, 0, 1, 0, 0, 0, 0, 1, 0, 1, 0, 1, 0, 1, 0, 0, 1, 1, 1, 1, 1, 1, 1, 1, 1, 1, 1, 1, 1, 1, 1, 1, 2, 1, 2, 1, 2, 1, 1, 1, 1, 1, 1, 2, 2, 1, 1, 1, 1, 0, 0, 0, 0, 0, 0, 0, 0, 0, 0, 0, 0, 0, 0, 0, 0, 2, 2, 2, 2, 0, 0, 0, 0, 0, 0, 0, 0, 0, 0, 0, 1, 0, 1, 1, 1, 0, 0, 0, 0, 0, 0, 0, 1, 1, 1, 1, 0, 0, 0, 0, 0, 0, 0, 0, 0, 0, 0, 0, 0, 0, 0, 0, 0, 0, 0, 0, 0, 0, 0, 0, 0, 0, 0, 0, 0, 0, 0, 0, 0, 0, 0, 0, 0, 0, 0, 0, 2, 2, 2, 2, 0, 0, 0, 0, 0, 0, 0, 0, 0, 0, 0, 0, 1, 1, 1, 1, 2, 2, 1, 1, 1, 1, 0, 0, 0, 0, 0, 0, 0, 0, 0, 0, 0, 0, 0, 0, 0, 0, 0, 0, 0, 0, 0, 0, 0, 0, 0, 0, 0, 0, 0, 0, 0, 0, 0, 0, 0, 0, 0, 0, 0, 0, 0, 0, 0, 0, 0, 0, 0, 0, 0, 0, 0, 0, 0, 0, 0, 0, 0, 0, 0, 0, 0, 0, 0, 0, 0, 0, 0, 0, 0, 0, 0, 0, 0, 0, 0, 0, 1, 1, 1, 1, 2, 2, 1, 1, 1, 1, 0, 0, 0, 0, 0, 0, 0, 0, 0, 0, 0, 0, 2, 2, 2, 2, 0, 0, 0, 0, 0, 0, 0, 0, 0, 0, 0, 0, 0, 0, 0, 0, 0, 0, 0, 0, 0, 0, 0, 0, 0, 0, 0, 0, 0, 0, 0, 0, 0, 0, 0, 0, 0, 0, 0, 0, 0, 0, 0, 0, 0, 0, 0, 0, 0, 0, 0, 0, 0, 0, 0, 0, 0, 0, 0, 0, 0, 0, 0, 0, 0, 0, 0, 0, 0, 0, 0, 0, 0, 0, 0, 0, 0, 0, 0, 0, 0, 0, 0, 0, 0, 0, 0, 0, 0, 0, 0, 0, 0, 0, 0, 0, 0, 0, 0, 0, 0, 0, 0, 0, 0, 0, 0, 0, 0, 0, 0, 0, 0, 0, 0, 0, 0, 0, 0, 0, 0, 0, 0, 0, 0, 0, 0, 0, 0, 0, 0, 0, 0, 0, 0, 0, 0, 0, 0, 0, 0, 0, 0, 0, 0, 0, 0, 0, 0, 0, 0, 0, 0, 0, 0, 0, 0, 0, 0, 0, 0, 0, 0, 0, 0, 0, 0, 0, 0, 0, 0, 0, 0, 0, 0, 0, 0, 0])
me_cube.materials.append(mat_material)
me_cube.materials.append(mat_material_001)
me_cube.materials.append(mat_material_004)
me_cube.use_remesh_preserve_volume = False
me_cube.use_remesh_preserve_attributes = False
me_cube.use_mirror_vertex_groups = False
me_cube.update()

# ---- objects
ob_cube = bpy.data.objects.new('Cube', me_cube)

# ---- transforms, parenting, visibility, modifiers, constraints
ob_cube.location = (0.0, 0.0, 1.896)
ob_cube.rotation_euler = (0.0, -0.0, -1.571)
ob_cube.scale = (1.0, 2.15, 0.02984)
ob_cube.lock_rotations_4d = False
ob_cube.empty_display_type = 'ARROWS'
ob_cube.lineart.crease_threshold = 0.0

# ---- collection membership
col_collection_1.objects.link(ob_cube)

# ---- scene / render settings (as saved in the file)
scene.frame_start = 1; scene.frame_end = 250; scene.frame_set(1)
scene.render.engine = 'BLENDER_EEVEE_NEXT'
scene.render.resolution_percentage = 50
scene.render.dither_intensity = 0.0
scene.cycles.use_denoising = False
scene.cycles.samples = 128
scene.cycles.sampling_pattern = 'TABULATED_SOBOL'
scene.cycles.use_adaptive_sampling = False
scene.cycles.use_light_tree = False
scene.cycles.blur_glossy = 0.0
scene.cycles.sample_clamp_indirect = 0.0
scene.view_settings.view_transform = 'Standard'
bpy.context.view_layer.update()

# ---- added for rendering (the .blend has no active camera and no usable light): camera, sun
cam_auto = bpy.data.cameras.new('AutoCamera')
cam_auto.lens = 50.0
cam_auto.sensor_width = 36.0
cam_auto.clip_end = 1000.0
ob_auto_camera = bpy.data.objects.new('AutoCamera', cam_auto)
scene.collection.objects.link(ob_auto_camera)
ob_auto_camera.location = (5.75817, -9.54465, 7.74697)
ob_auto_camera.rotation_euler = (1.09748, -7.21219e-08, 0.694738)
scene.camera = ob_auto_camera
light_auto_sun = bpy.data.lights.new('AutoSun', 'SUN')
light_auto_sun.energy = 3.0
light_auto_sun.angle = 0.0523599
ob_auto_sun = bpy.data.objects.new('AutoSun', light_auto_sun)
scene.collection.objects.link(ob_auto_sun)
ob_auto_sun.rotation_euler = (0.872665, 0.174533, 0.523599)
bpy.context.view_layer.update()
